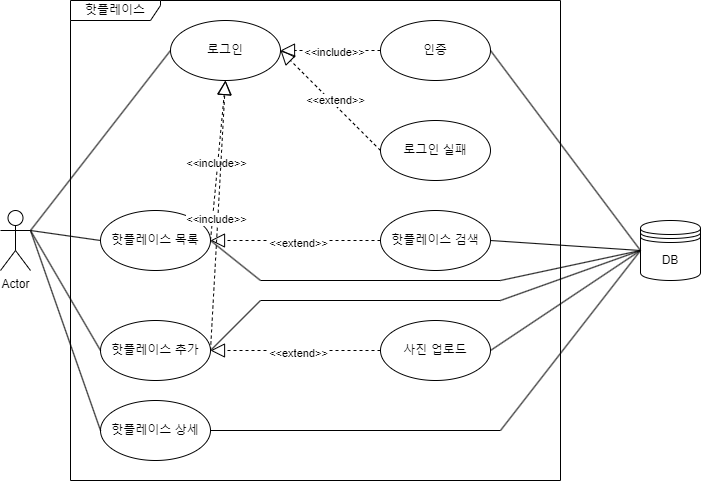

The diagram above was exported from draw.io. Its source (the exported page's mxGraphModel, read from the mxfile embedded in the PNG):
<mxGraphModel dx="1434" dy="746" grid="1" gridSize="10" guides="1" tooltips="1" connect="1" arrows="1" fold="1" page="1" pageScale="1" pageWidth="827" pageHeight="1169" math="0" shadow="0">
  <root>
    <mxCell id="0" />
    <mxCell id="1" parent="0" />
    <mxCell id="0O1JGs49_3W56DRHVbvZ-1" value="Actor" style="shape=umlActor;verticalLabelPosition=bottom;verticalAlign=top;html=1;outlineConnect=0;" parent="1" vertex="1">
      <mxGeometry x="100" y="350" width="30" height="60" as="geometry" />
    </mxCell>
    <mxCell id="0O1JGs49_3W56DRHVbvZ-5" value="핫플레이스 목록" style="ellipse;whiteSpace=wrap;html=1;" parent="1" vertex="1">
      <mxGeometry x="200" y="350" width="110" height="60" as="geometry" />
    </mxCell>
    <mxCell id="0O1JGs49_3W56DRHVbvZ-6" value="핫플레이스 추가" style="ellipse;whiteSpace=wrap;html=1;" parent="1" vertex="1">
      <mxGeometry x="200" y="460" width="110" height="60" as="geometry" />
    </mxCell>
    <mxCell id="0O1JGs49_3W56DRHVbvZ-8" value="핫플레이스 검색" style="ellipse;whiteSpace=wrap;html=1;" parent="1" vertex="1">
      <mxGeometry x="480" y="350" width="110" height="60" as="geometry" />
    </mxCell>
    <mxCell id="0O1JGs49_3W56DRHVbvZ-10" value="로그인" style="ellipse;whiteSpace=wrap;html=1;" parent="1" vertex="1">
      <mxGeometry x="270" y="160" width="110" height="60" as="geometry" />
    </mxCell>
    <mxCell id="0O1JGs49_3W56DRHVbvZ-11" value="인증" style="ellipse;whiteSpace=wrap;html=1;" parent="1" vertex="1">
      <mxGeometry x="480" y="160" width="110" height="60" as="geometry" />
    </mxCell>
    <mxCell id="0O1JGs49_3W56DRHVbvZ-12" value="로그인 실패" style="ellipse;whiteSpace=wrap;html=1;" parent="1" vertex="1">
      <mxGeometry x="480" y="260" width="110" height="60" as="geometry" />
    </mxCell>
    <mxCell id="0O1JGs49_3W56DRHVbvZ-13" value="DB" style="shape=datastore;whiteSpace=wrap;html=1;" parent="1" vertex="1">
      <mxGeometry x="740" y="360" width="60" height="60" as="geometry" />
    </mxCell>
    <mxCell id="0O1JGs49_3W56DRHVbvZ-18" value="" style="endArrow=block;dashed=1;endFill=0;endSize=12;html=1;rounded=0;entryX=1;entryY=0.5;entryDx=0;entryDy=0;exitX=0;exitY=0.5;exitDx=0;exitDy=0;" parent="1" source="0O1JGs49_3W56DRHVbvZ-11" target="0O1JGs49_3W56DRHVbvZ-10" edge="1">
      <mxGeometry width="160" relative="1" as="geometry">
        <mxPoint x="540" y="250" as="sourcePoint" />
        <mxPoint x="490" y="330" as="targetPoint" />
      </mxGeometry>
    </mxCell>
    <mxCell id="0O1JGs49_3W56DRHVbvZ-20" value="&amp;lt;&amp;lt;include&amp;gt;&amp;gt;" style="edgeLabel;html=1;align=center;verticalAlign=middle;resizable=0;points=[];" parent="0O1JGs49_3W56DRHVbvZ-18" vertex="1" connectable="0">
      <mxGeometry x="-0.0571" y="1" relative="1" as="geometry">
        <mxPoint as="offset" />
      </mxGeometry>
    </mxCell>
    <mxCell id="0O1JGs49_3W56DRHVbvZ-21" value="" style="endArrow=block;dashed=1;endFill=0;endSize=12;html=1;rounded=0;exitX=0;exitY=0.5;exitDx=0;exitDy=0;entryX=1;entryY=0.5;entryDx=0;entryDy=0;" parent="1" source="0O1JGs49_3W56DRHVbvZ-12" target="0O1JGs49_3W56DRHVbvZ-10" edge="1">
      <mxGeometry width="160" relative="1" as="geometry">
        <mxPoint x="330" y="330" as="sourcePoint" />
        <mxPoint x="310" y="190" as="targetPoint" />
      </mxGeometry>
    </mxCell>
    <mxCell id="0O1JGs49_3W56DRHVbvZ-22" value="&amp;lt;&amp;lt;extend&amp;gt;&amp;gt;" style="edgeLabel;html=1;align=center;verticalAlign=middle;resizable=0;points=[];" parent="0O1JGs49_3W56DRHVbvZ-21" vertex="1" connectable="0">
      <mxGeometry x="-0.034" y="-3" relative="1" as="geometry">
        <mxPoint as="offset" />
      </mxGeometry>
    </mxCell>
    <mxCell id="0O1JGs49_3W56DRHVbvZ-23" value="" style="endArrow=block;dashed=1;endFill=0;endSize=12;html=1;rounded=0;entryX=1;entryY=0.5;entryDx=0;entryDy=0;exitX=0;exitY=0.5;exitDx=0;exitDy=0;" parent="1" source="0O1JGs49_3W56DRHVbvZ-8" target="0O1JGs49_3W56DRHVbvZ-5" edge="1">
      <mxGeometry width="160" relative="1" as="geometry">
        <mxPoint x="330" y="310" as="sourcePoint" />
        <mxPoint x="490" y="310" as="targetPoint" />
      </mxGeometry>
    </mxCell>
    <mxCell id="0O1JGs49_3W56DRHVbvZ-24" value="&amp;lt;&amp;lt;extend&amp;gt;&amp;gt;" style="edgeLabel;html=1;align=center;verticalAlign=middle;resizable=0;points=[];" parent="0O1JGs49_3W56DRHVbvZ-23" vertex="1" connectable="0">
      <mxGeometry x="-0.0235" y="2" relative="1" as="geometry">
        <mxPoint as="offset" />
      </mxGeometry>
    </mxCell>
    <mxCell id="0O1JGs49_3W56DRHVbvZ-25" value="사진 업로드" style="ellipse;whiteSpace=wrap;html=1;" parent="1" vertex="1">
      <mxGeometry x="480" y="460" width="110" height="60" as="geometry" />
    </mxCell>
    <mxCell id="0O1JGs49_3W56DRHVbvZ-26" value="" style="endArrow=block;dashed=1;endFill=0;endSize=12;html=1;rounded=0;entryX=1;entryY=0.5;entryDx=0;entryDy=0;exitX=0;exitY=0.5;exitDx=0;exitDy=0;" parent="1" source="0O1JGs49_3W56DRHVbvZ-25" target="0O1JGs49_3W56DRHVbvZ-6" edge="1">
      <mxGeometry width="160" relative="1" as="geometry">
        <mxPoint x="480" y="479.5" as="sourcePoint" />
        <mxPoint x="310" y="479.5" as="targetPoint" />
      </mxGeometry>
    </mxCell>
    <mxCell id="0O1JGs49_3W56DRHVbvZ-27" value="&amp;lt;&amp;lt;extend&amp;gt;&amp;gt;" style="edgeLabel;html=1;align=center;verticalAlign=middle;resizable=0;points=[];" parent="0O1JGs49_3W56DRHVbvZ-26" vertex="1" connectable="0">
      <mxGeometry x="-0.0235" y="2" relative="1" as="geometry">
        <mxPoint as="offset" />
      </mxGeometry>
    </mxCell>
    <mxCell id="0O1JGs49_3W56DRHVbvZ-31" value="" style="endArrow=block;dashed=1;endFill=0;endSize=12;html=1;rounded=0;entryX=0.5;entryY=1;entryDx=0;entryDy=0;exitX=1;exitY=0.5;exitDx=0;exitDy=0;" parent="1" source="0O1JGs49_3W56DRHVbvZ-5" target="0O1JGs49_3W56DRHVbvZ-10" edge="1">
      <mxGeometry width="160" relative="1" as="geometry">
        <mxPoint x="490" y="390" as="sourcePoint" />
        <mxPoint x="320" y="390" as="targetPoint" />
      </mxGeometry>
    </mxCell>
    <mxCell id="0O1JGs49_3W56DRHVbvZ-32" value="&amp;lt;&amp;lt;include&amp;gt;&amp;gt;" style="edgeLabel;html=1;align=center;verticalAlign=middle;resizable=0;points=[];" parent="0O1JGs49_3W56DRHVbvZ-31" vertex="1" connectable="0">
      <mxGeometry x="-0.0235" y="2" relative="1" as="geometry">
        <mxPoint as="offset" />
      </mxGeometry>
    </mxCell>
    <mxCell id="0O1JGs49_3W56DRHVbvZ-33" value="" style="endArrow=block;dashed=1;endFill=0;endSize=12;html=1;rounded=0;entryX=0.5;entryY=1;entryDx=0;entryDy=0;exitX=1;exitY=0.5;exitDx=0;exitDy=0;" parent="1" source="0O1JGs49_3W56DRHVbvZ-6" target="0O1JGs49_3W56DRHVbvZ-10" edge="1">
      <mxGeometry width="160" relative="1" as="geometry">
        <mxPoint x="320" y="390" as="sourcePoint" />
        <mxPoint x="335" y="230" as="targetPoint" />
      </mxGeometry>
    </mxCell>
    <mxCell id="0O1JGs49_3W56DRHVbvZ-34" value="&amp;lt;&amp;lt;include&amp;gt;&amp;gt;" style="edgeLabel;html=1;align=center;verticalAlign=middle;resizable=0;points=[];" parent="0O1JGs49_3W56DRHVbvZ-33" vertex="1" connectable="0">
      <mxGeometry x="-0.0235" y="2" relative="1" as="geometry">
        <mxPoint as="offset" />
      </mxGeometry>
    </mxCell>
    <mxCell id="0O1JGs49_3W56DRHVbvZ-36" value="" style="endArrow=none;html=1;rounded=0;entryX=0;entryY=0.5;entryDx=0;entryDy=0;exitX=1;exitY=0.3333333333333333;exitDx=0;exitDy=0;exitPerimeter=0;" parent="1" source="0O1JGs49_3W56DRHVbvZ-1" target="0O1JGs49_3W56DRHVbvZ-10" edge="1">
      <mxGeometry width="50" height="50" relative="1" as="geometry">
        <mxPoint x="390" y="460" as="sourcePoint" />
        <mxPoint x="440" y="410" as="targetPoint" />
      </mxGeometry>
    </mxCell>
    <mxCell id="0O1JGs49_3W56DRHVbvZ-37" value="" style="endArrow=none;html=1;rounded=0;entryX=0;entryY=0.5;entryDx=0;entryDy=0;exitX=1;exitY=0.3333333333333333;exitDx=0;exitDy=0;exitPerimeter=0;" parent="1" source="0O1JGs49_3W56DRHVbvZ-1" target="0O1JGs49_3W56DRHVbvZ-5" edge="1">
      <mxGeometry width="50" height="50" relative="1" as="geometry">
        <mxPoint x="70" y="380" as="sourcePoint" />
        <mxPoint x="280" y="200" as="targetPoint" />
      </mxGeometry>
    </mxCell>
    <mxCell id="0O1JGs49_3W56DRHVbvZ-38" value="" style="endArrow=none;html=1;rounded=0;entryX=0;entryY=0.5;entryDx=0;entryDy=0;exitX=1;exitY=0.3333333333333333;exitDx=0;exitDy=0;exitPerimeter=0;" parent="1" source="0O1JGs49_3W56DRHVbvZ-1" target="0O1JGs49_3W56DRHVbvZ-6" edge="1">
      <mxGeometry width="50" height="50" relative="1" as="geometry">
        <mxPoint x="70" y="380" as="sourcePoint" />
        <mxPoint x="210" y="390" as="targetPoint" />
      </mxGeometry>
    </mxCell>
    <mxCell id="0O1JGs49_3W56DRHVbvZ-39" value="" style="endArrow=none;html=1;rounded=0;entryX=0;entryY=0.5;entryDx=0;entryDy=0;exitX=1;exitY=0.5;exitDx=0;exitDy=0;" parent="1" source="0O1JGs49_3W56DRHVbvZ-11" target="0O1JGs49_3W56DRHVbvZ-13" edge="1">
      <mxGeometry width="50" height="50" relative="1" as="geometry">
        <mxPoint x="70" y="380" as="sourcePoint" />
        <mxPoint x="280" y="200" as="targetPoint" />
      </mxGeometry>
    </mxCell>
    <mxCell id="0O1JGs49_3W56DRHVbvZ-40" value="" style="endArrow=none;html=1;rounded=0;entryX=0;entryY=0.5;entryDx=0;entryDy=0;exitX=1;exitY=0.5;exitDx=0;exitDy=0;" parent="1" source="0O1JGs49_3W56DRHVbvZ-25" target="0O1JGs49_3W56DRHVbvZ-13" edge="1">
      <mxGeometry width="50" height="50" relative="1" as="geometry">
        <mxPoint x="600" y="200" as="sourcePoint" />
        <mxPoint x="750" y="400" as="targetPoint" />
      </mxGeometry>
    </mxCell>
    <mxCell id="0O1JGs49_3W56DRHVbvZ-42" value="" style="endArrow=none;html=1;rounded=0;exitX=1;exitY=0.5;exitDx=0;exitDy=0;" parent="1" source="0O1JGs49_3W56DRHVbvZ-6" edge="1">
      <mxGeometry width="50" height="50" relative="1" as="geometry">
        <mxPoint x="600" y="490" as="sourcePoint" />
        <mxPoint x="360" y="440" as="targetPoint" />
      </mxGeometry>
    </mxCell>
    <mxCell id="0O1JGs49_3W56DRHVbvZ-43" value="" style="endArrow=none;html=1;rounded=0;entryX=0;entryY=0.5;entryDx=0;entryDy=0;" parent="1" target="0O1JGs49_3W56DRHVbvZ-13" edge="1">
      <mxGeometry width="50" height="50" relative="1" as="geometry">
        <mxPoint x="600" y="420" as="sourcePoint" />
        <mxPoint x="210" y="390" as="targetPoint" />
      </mxGeometry>
    </mxCell>
    <mxCell id="0O1JGs49_3W56DRHVbvZ-44" value="" style="endArrow=none;html=1;rounded=0;" parent="1" edge="1">
      <mxGeometry width="50" height="50" relative="1" as="geometry">
        <mxPoint x="600" y="420" as="sourcePoint" />
        <mxPoint x="360" y="420" as="targetPoint" />
      </mxGeometry>
    </mxCell>
    <mxCell id="0O1JGs49_3W56DRHVbvZ-46" value="" style="endArrow=none;html=1;rounded=0;entryX=1;entryY=0.5;entryDx=0;entryDy=0;" parent="1" target="0O1JGs49_3W56DRHVbvZ-5" edge="1">
      <mxGeometry width="50" height="50" relative="1" as="geometry">
        <mxPoint x="360" y="420" as="sourcePoint" />
        <mxPoint x="370" y="450" as="targetPoint" />
      </mxGeometry>
    </mxCell>
    <mxCell id="0O1JGs49_3W56DRHVbvZ-47" value="" style="endArrow=none;html=1;rounded=0;" parent="1" edge="1">
      <mxGeometry width="50" height="50" relative="1" as="geometry">
        <mxPoint x="600" y="440" as="sourcePoint" />
        <mxPoint x="360" y="440" as="targetPoint" />
      </mxGeometry>
    </mxCell>
    <mxCell id="0O1JGs49_3W56DRHVbvZ-48" value="" style="endArrow=none;html=1;rounded=0;entryX=0;entryY=0.5;entryDx=0;entryDy=0;" parent="1" target="0O1JGs49_3W56DRHVbvZ-13" edge="1">
      <mxGeometry width="50" height="50" relative="1" as="geometry">
        <mxPoint x="600" y="440" as="sourcePoint" />
        <mxPoint x="370" y="440" as="targetPoint" />
      </mxGeometry>
    </mxCell>
    <mxCell id="0O1JGs49_3W56DRHVbvZ-49" value="" style="endArrow=none;html=1;rounded=0;entryX=0;entryY=0.5;entryDx=0;entryDy=0;exitX=1;exitY=0.5;exitDx=0;exitDy=0;" parent="1" source="0O1JGs49_3W56DRHVbvZ-8" target="0O1JGs49_3W56DRHVbvZ-13" edge="1">
      <mxGeometry width="50" height="50" relative="1" as="geometry">
        <mxPoint x="600" y="200" as="sourcePoint" />
        <mxPoint x="750" y="400" as="targetPoint" />
      </mxGeometry>
    </mxCell>
    <mxCell id="0O1JGs49_3W56DRHVbvZ-50" value="핫플레이스" style="shape=umlFrame;whiteSpace=wrap;html=1;pointerEvents=0;width=90;height=20;" parent="1" vertex="1">
      <mxGeometry x="170" y="140" width="490" height="480" as="geometry" />
    </mxCell>
    <mxCell id="wzlXe3CCuypbnIVCgcrx-3" value="핫플레이스 상세" style="ellipse;whiteSpace=wrap;html=1;" vertex="1" parent="1">
      <mxGeometry x="200" y="540" width="110" height="60" as="geometry" />
    </mxCell>
    <mxCell id="wzlXe3CCuypbnIVCgcrx-4" value="" style="endArrow=none;html=1;rounded=0;entryX=0;entryY=0.5;entryDx=0;entryDy=0;exitX=1;exitY=0.3333333333333333;exitDx=0;exitDy=0;exitPerimeter=0;" edge="1" parent="1" source="0O1JGs49_3W56DRHVbvZ-1" target="wzlXe3CCuypbnIVCgcrx-3">
      <mxGeometry width="50" height="50" relative="1" as="geometry">
        <mxPoint x="140" y="380" as="sourcePoint" />
        <mxPoint x="210" y="500" as="targetPoint" />
      </mxGeometry>
    </mxCell>
    <mxCell id="wzlXe3CCuypbnIVCgcrx-7" value="" style="endArrow=none;html=1;rounded=0;exitX=1;exitY=0.5;exitDx=0;exitDy=0;" edge="1" parent="1" source="wzlXe3CCuypbnIVCgcrx-3">
      <mxGeometry width="50" height="50" relative="1" as="geometry">
        <mxPoint x="550" y="610" as="sourcePoint" />
        <mxPoint x="600" y="570" as="targetPoint" />
      </mxGeometry>
    </mxCell>
    <mxCell id="wzlXe3CCuypbnIVCgcrx-8" value="" style="endArrow=none;html=1;rounded=0;entryX=0;entryY=0.5;entryDx=0;entryDy=0;" edge="1" parent="1" target="0O1JGs49_3W56DRHVbvZ-13">
      <mxGeometry width="50" height="50" relative="1" as="geometry">
        <mxPoint x="600" y="570" as="sourcePoint" />
        <mxPoint x="610" y="580" as="targetPoint" />
      </mxGeometry>
    </mxCell>
  </root>
</mxGraphModel>